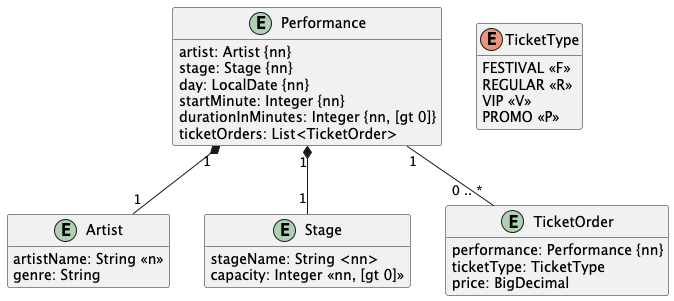

The diagram above was rendered by PlantUML. Its source (embedded in the PNG):
@startuml

hide empty methods
hide empty attributes

entity Artist {
    artistName: String <<n>>
    genre: String
}

entity Stage {
    stageName: String <nn>
    capacity: Integer <<nn, [gt 0]>>
}

entity Performance {
    artist: Artist {nn}
    stage: Stage {nn}
    day: LocalDate {nn}
    startMinute: Integer {nn}
    durationInMinutes: Integer {nn, [gt 0]}
    ticketOrders: List<TicketOrder>
}

enum TicketType {
    FESTIVAL <<F>>
    REGULAR <<R>>
    VIP <<V>>
    PROMO <<P>>
}

entity TicketOrder {
    performance: Performance {nn}
    ticketType: TicketType
    price: BigDecimal
}

Performance "1" *-- "1" Artist
Performance "1" *-- "1" Stage

Performance "1" -- "0 .. *" TicketOrder

@enduml